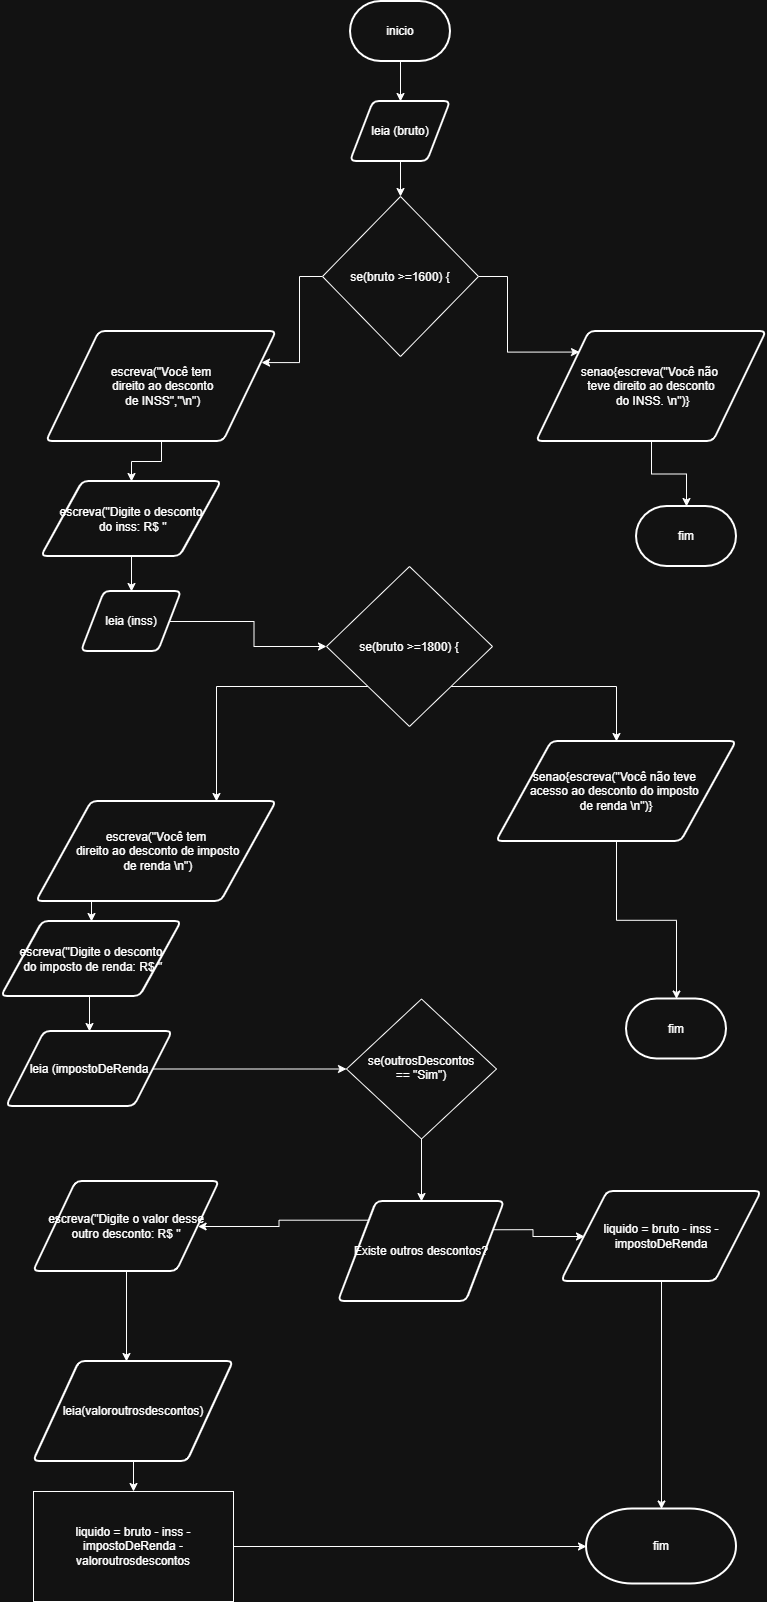

The diagram above was exported from draw.io. Its source (the exported page's mxGraphModel, read from the mxfile embedded in the PNG):
<mxGraphModel dx="1414" dy="777" grid="1" gridSize="10" guides="1" tooltips="1" connect="1" arrows="1" fold="1" page="1" pageScale="1" pageWidth="827" pageHeight="1169" math="0" shadow="0">
  <root>
    <mxCell id="0" />
    <mxCell id="1" parent="0" />
    <mxCell id="458YBlYHtUvDZySBAwdT-27" edge="1" parent="1" source="458YBlYHtUvDZySBAwdT-1" style="edgeStyle=orthogonalEdgeStyle;rounded=0;orthogonalLoop=1;jettySize=auto;html=1;exitX=0.5;exitY=1;exitDx=0;exitDy=0;exitPerimeter=0;entryX=0.5;entryY=0;entryDx=0;entryDy=0;" target="458YBlYHtUvDZySBAwdT-2">
      <mxGeometry relative="1" as="geometry" />
    </mxCell>
    <mxCell id="458YBlYHtUvDZySBAwdT-1" parent="1" style="strokeWidth=2;html=1;shape=mxgraph.flowchart.terminator;whiteSpace=wrap;" value="inicio" vertex="1">
      <mxGeometry height="60" width="100" x="364" y="20" as="geometry" />
    </mxCell>
    <mxCell id="458YBlYHtUvDZySBAwdT-28" edge="1" parent="1" source="458YBlYHtUvDZySBAwdT-2" style="edgeStyle=orthogonalEdgeStyle;rounded=0;orthogonalLoop=1;jettySize=auto;html=1;exitX=0.5;exitY=1;exitDx=0;exitDy=0;entryX=0.5;entryY=0;entryDx=0;entryDy=0;" target="458YBlYHtUvDZySBAwdT-6">
      <mxGeometry relative="1" as="geometry" />
    </mxCell>
    <mxCell id="458YBlYHtUvDZySBAwdT-2" parent="1" style="shape=parallelogram;html=1;strokeWidth=2;perimeter=parallelogramPerimeter;whiteSpace=wrap;rounded=1;arcSize=12;size=0.23;" value="leia (bruto)" vertex="1">
      <mxGeometry height="60" width="100" x="364" y="120" as="geometry" />
    </mxCell>
    <mxCell id="458YBlYHtUvDZySBAwdT-29" edge="1" parent="1" source="458YBlYHtUvDZySBAwdT-6" style="edgeStyle=orthogonalEdgeStyle;rounded=0;orthogonalLoop=1;jettySize=auto;html=1;exitX=1;exitY=0.5;exitDx=0;exitDy=0;entryX=0;entryY=0;entryDx=0;entryDy=0;" target="458YBlYHtUvDZySBAwdT-9">
      <mxGeometry relative="1" as="geometry" />
    </mxCell>
    <mxCell id="458YBlYHtUvDZySBAwdT-30" edge="1" parent="1" source="458YBlYHtUvDZySBAwdT-6" style="edgeStyle=orthogonalEdgeStyle;rounded=0;orthogonalLoop=1;jettySize=auto;html=1;exitX=0;exitY=0.5;exitDx=0;exitDy=0;entryX=1;entryY=0.25;entryDx=0;entryDy=0;" target="458YBlYHtUvDZySBAwdT-7">
      <mxGeometry relative="1" as="geometry" />
    </mxCell>
    <mxCell id="458YBlYHtUvDZySBAwdT-6" parent="1" style="rhombus;whiteSpace=wrap;html=1;shapeInside=1;" value="se(bruto &amp;gt;=1600) {" vertex="1">
      <mxGeometry height="160" width="156" x="336" y="215" as="geometry" />
    </mxCell>
    <mxCell id="458YBlYHtUvDZySBAwdT-31" edge="1" parent="1" source="458YBlYHtUvDZySBAwdT-7" style="edgeStyle=orthogonalEdgeStyle;rounded=0;orthogonalLoop=1;jettySize=auto;html=1;exitX=0.5;exitY=1;exitDx=0;exitDy=0;entryX=0.5;entryY=0;entryDx=0;entryDy=0;" target="458YBlYHtUvDZySBAwdT-13">
      <mxGeometry relative="1" as="geometry" />
    </mxCell>
    <mxCell id="458YBlYHtUvDZySBAwdT-7" parent="1" style="shape=parallelogram;html=1;strokeWidth=2;perimeter=parallelogramPerimeter;whiteSpace=wrap;rounded=1;arcSize=12;size=0.23;" value="escreva(&quot;Você tem&lt;div&gt;&amp;nbsp;direito ao desconto&lt;/div&gt;&lt;div&gt;&amp;nbsp;de INSS&quot;,''\n&quot;)&lt;/div&gt;" vertex="1">
      <mxGeometry height="110" width="230" x="60" y="350" as="geometry" />
    </mxCell>
    <mxCell id="458YBlYHtUvDZySBAwdT-34" edge="1" parent="1" source="458YBlYHtUvDZySBAwdT-8" style="edgeStyle=orthogonalEdgeStyle;rounded=0;orthogonalLoop=1;jettySize=auto;html=1;exitX=1;exitY=1;exitDx=0;exitDy=0;" target="458YBlYHtUvDZySBAwdT-11">
      <mxGeometry relative="1" as="geometry" />
    </mxCell>
    <mxCell id="458YBlYHtUvDZySBAwdT-35" edge="1" parent="1" source="458YBlYHtUvDZySBAwdT-8" style="edgeStyle=orthogonalEdgeStyle;rounded=0;orthogonalLoop=1;jettySize=auto;html=1;exitX=0;exitY=1;exitDx=0;exitDy=0;entryX=0.75;entryY=0;entryDx=0;entryDy=0;" target="458YBlYHtUvDZySBAwdT-12">
      <mxGeometry relative="1" as="geometry" />
    </mxCell>
    <mxCell id="458YBlYHtUvDZySBAwdT-8" parent="1" style="rhombus;whiteSpace=wrap;html=1;shapeInside=1;" value="se(bruto &gt;=1800) {" vertex="1">
      <mxGeometry height="160" width="166" x="340" y="585" as="geometry" />
    </mxCell>
    <mxCell id="458YBlYHtUvDZySBAwdT-50" edge="1" parent="1" source="458YBlYHtUvDZySBAwdT-9" style="edgeStyle=orthogonalEdgeStyle;rounded=0;orthogonalLoop=1;jettySize=auto;html=1;" target="458YBlYHtUvDZySBAwdT-49">
      <mxGeometry relative="1" as="geometry" />
    </mxCell>
    <mxCell id="458YBlYHtUvDZySBAwdT-9" parent="1" style="shape=parallelogram;html=1;strokeWidth=2;perimeter=parallelogramPerimeter;whiteSpace=wrap;rounded=1;arcSize=12;size=0.23;" value="senao{escreva(&quot;Você não&amp;nbsp;&lt;div&gt;teve direito ao desconto&lt;/div&gt;&lt;div&gt;&amp;nbsp;do INSS. \n&quot;)}&lt;/div&gt;" vertex="1">
      <mxGeometry height="110" width="230" x="550" y="350" as="geometry" />
    </mxCell>
    <mxCell id="458YBlYHtUvDZySBAwdT-11" parent="1" style="shape=parallelogram;html=1;strokeWidth=2;perimeter=parallelogramPerimeter;whiteSpace=wrap;rounded=1;arcSize=12;size=0.23;" value="senao{escreva(&quot;Você não teve&amp;nbsp;&lt;div&gt;acesso ao desconto do imposto&amp;nbsp;&lt;/div&gt;&lt;div&gt;de renda \n&quot;)}&lt;/div&gt;" vertex="1">
      <mxGeometry height="100" width="240" x="510" y="760" as="geometry" />
    </mxCell>
    <mxCell id="458YBlYHtUvDZySBAwdT-36" edge="1" parent="1" source="458YBlYHtUvDZySBAwdT-12" style="edgeStyle=orthogonalEdgeStyle;rounded=0;orthogonalLoop=1;jettySize=auto;html=1;exitX=0.25;exitY=1;exitDx=0;exitDy=0;entryX=0.5;entryY=0;entryDx=0;entryDy=0;" target="458YBlYHtUvDZySBAwdT-15">
      <mxGeometry relative="1" as="geometry" />
    </mxCell>
    <mxCell id="458YBlYHtUvDZySBAwdT-12" parent="1" style="shape=parallelogram;html=1;strokeWidth=2;perimeter=parallelogramPerimeter;whiteSpace=wrap;rounded=1;arcSize=12;size=0.23;" value="escreva(&quot;Você tem&lt;div&gt;&amp;nbsp;direito ao desconto de imposto&lt;/div&gt;&lt;div&gt;&amp;nbsp;de renda \n&quot;)&lt;/div&gt;" vertex="1">
      <mxGeometry height="100" width="240" x="50" y="820" as="geometry" />
    </mxCell>
    <mxCell id="458YBlYHtUvDZySBAwdT-32" edge="1" parent="1" source="458YBlYHtUvDZySBAwdT-13" style="edgeStyle=orthogonalEdgeStyle;rounded=0;orthogonalLoop=1;jettySize=auto;html=1;exitX=0.5;exitY=1;exitDx=0;exitDy=0;entryX=0.5;entryY=0;entryDx=0;entryDy=0;" target="458YBlYHtUvDZySBAwdT-14">
      <mxGeometry relative="1" as="geometry" />
    </mxCell>
    <mxCell id="458YBlYHtUvDZySBAwdT-13" parent="1" style="shape=parallelogram;html=1;strokeWidth=2;perimeter=parallelogramPerimeter;whiteSpace=wrap;rounded=1;arcSize=12;size=0.23;" value="escreva(&quot;Digite o desconto&lt;div&gt;&lt;span style=&quot;background-color: transparent; color: light-dark(rgb(0, 0, 0), rgb(255, 255, 255));&quot;&gt;&amp;nbsp;do inss: R$ &quot;&lt;/span&gt;&lt;/div&gt;" vertex="1">
      <mxGeometry height="75" width="180" x="55" y="500" as="geometry" />
    </mxCell>
    <mxCell id="458YBlYHtUvDZySBAwdT-54" edge="1" parent="1" source="458YBlYHtUvDZySBAwdT-14" style="edgeStyle=orthogonalEdgeStyle;rounded=0;orthogonalLoop=1;jettySize=auto;html=1;entryX=0;entryY=0.5;entryDx=0;entryDy=0;" target="458YBlYHtUvDZySBAwdT-8">
      <mxGeometry relative="1" as="geometry" />
    </mxCell>
    <mxCell id="458YBlYHtUvDZySBAwdT-14" parent="1" style="shape=parallelogram;html=1;strokeWidth=2;perimeter=parallelogramPerimeter;whiteSpace=wrap;rounded=1;arcSize=12;size=0.23;" value="leia (inss)" vertex="1">
      <mxGeometry height="60" width="100" x="95" y="610" as="geometry" />
    </mxCell>
    <mxCell id="458YBlYHtUvDZySBAwdT-37" edge="1" parent="1" source="458YBlYHtUvDZySBAwdT-15" style="edgeStyle=orthogonalEdgeStyle;rounded=0;orthogonalLoop=1;jettySize=auto;html=1;exitX=0.5;exitY=1;exitDx=0;exitDy=0;entryX=0.5;entryY=0;entryDx=0;entryDy=0;" target="458YBlYHtUvDZySBAwdT-16">
      <mxGeometry relative="1" as="geometry" />
    </mxCell>
    <mxCell id="458YBlYHtUvDZySBAwdT-15" parent="1" style="shape=parallelogram;html=1;strokeWidth=2;perimeter=parallelogramPerimeter;whiteSpace=wrap;rounded=1;arcSize=12;size=0.23;" value="escreva(&quot;Digite o desconto&lt;div&gt;&lt;span style=&quot;background-color: transparent; color: light-dark(rgb(0, 0, 0), rgb(255, 255, 255));&quot;&gt;&amp;nbsp;do imposto de renda: R$ &quot;&lt;/span&gt;&lt;/div&gt;" vertex="1">
      <mxGeometry height="75" width="180" x="15" y="940" as="geometry" />
    </mxCell>
    <mxCell id="458YBlYHtUvDZySBAwdT-51" edge="1" parent="1" source="458YBlYHtUvDZySBAwdT-16" style="edgeStyle=orthogonalEdgeStyle;rounded=0;orthogonalLoop=1;jettySize=auto;html=1;entryX=0;entryY=0.5;entryDx=0;entryDy=0;" target="458YBlYHtUvDZySBAwdT-18">
      <mxGeometry relative="1" as="geometry" />
    </mxCell>
    <mxCell id="458YBlYHtUvDZySBAwdT-16" parent="1" style="shape=parallelogram;html=1;strokeWidth=2;perimeter=parallelogramPerimeter;whiteSpace=wrap;rounded=1;arcSize=12;size=0.23;" value="leia (impostoDeRenda" vertex="1">
      <mxGeometry height="75" width="166" x="20" y="1050" as="geometry" />
    </mxCell>
    <mxCell id="458YBlYHtUvDZySBAwdT-40" edge="1" parent="1" source="458YBlYHtUvDZySBAwdT-17" style="edgeStyle=orthogonalEdgeStyle;rounded=0;orthogonalLoop=1;jettySize=auto;html=1;exitX=1;exitY=0.25;exitDx=0;exitDy=0;" target="458YBlYHtUvDZySBAwdT-20">
      <mxGeometry relative="1" as="geometry" />
    </mxCell>
    <mxCell id="458YBlYHtUvDZySBAwdT-41" edge="1" parent="1" source="458YBlYHtUvDZySBAwdT-17" style="edgeStyle=orthogonalEdgeStyle;rounded=0;orthogonalLoop=1;jettySize=auto;html=1;exitX=0;exitY=0;exitDx=0;exitDy=0;entryX=1;entryY=0.5;entryDx=0;entryDy=0;" target="458YBlYHtUvDZySBAwdT-19">
      <mxGeometry relative="1" as="geometry" />
    </mxCell>
    <mxCell id="458YBlYHtUvDZySBAwdT-17" parent="1" style="shape=parallelogram;html=1;strokeWidth=2;perimeter=parallelogramPerimeter;whiteSpace=wrap;rounded=1;arcSize=12;size=0.23;" value="Existe outros descontos?" vertex="1">
      <mxGeometry height="100" width="166" x="352" y="1220" as="geometry" />
    </mxCell>
    <mxCell id="458YBlYHtUvDZySBAwdT-39" edge="1" parent="1" source="458YBlYHtUvDZySBAwdT-18" style="edgeStyle=orthogonalEdgeStyle;rounded=0;orthogonalLoop=1;jettySize=auto;html=1;exitX=0.5;exitY=1;exitDx=0;exitDy=0;entryX=0.5;entryY=0;entryDx=0;entryDy=0;" target="458YBlYHtUvDZySBAwdT-17">
      <mxGeometry relative="1" as="geometry" />
    </mxCell>
    <mxCell id="458YBlYHtUvDZySBAwdT-18" parent="1" style="rhombus;whiteSpace=wrap;html=1;shapeInside=1;" value="se(outrosDescontos == &quot;Sim&quot;)" vertex="1">
      <mxGeometry height="140" width="150" x="360" y="1017.5" as="geometry" />
    </mxCell>
    <mxCell id="458YBlYHtUvDZySBAwdT-19" parent="1" style="shape=parallelogram;html=1;strokeWidth=2;perimeter=parallelogramPerimeter;whiteSpace=wrap;rounded=1;arcSize=12;size=0.23;" value="escreva(&quot;Digite o valor desse outro desconto: R$ &quot;" vertex="1">
      <mxGeometry height="90" width="186" x="47" y="1200" as="geometry" />
    </mxCell>
    <mxCell id="458YBlYHtUvDZySBAwdT-45" edge="1" parent="1" source="458YBlYHtUvDZySBAwdT-20" style="edgeStyle=orthogonalEdgeStyle;rounded=0;orthogonalLoop=1;jettySize=auto;html=1;exitX=0.5;exitY=1;exitDx=0;exitDy=0;" target="458YBlYHtUvDZySBAwdT-44">
      <mxGeometry relative="1" as="geometry" />
    </mxCell>
    <mxCell id="458YBlYHtUvDZySBAwdT-20" parent="1" style="shape=parallelogram;html=1;strokeWidth=2;perimeter=parallelogramPerimeter;whiteSpace=wrap;rounded=1;arcSize=12;size=0.23;" value="liquido = bruto - inss - impostoDeRenda" vertex="1">
      <mxGeometry height="90" width="200" x="575" y="1210" as="geometry" />
    </mxCell>
    <mxCell id="458YBlYHtUvDZySBAwdT-43" edge="1" parent="1" source="458YBlYHtUvDZySBAwdT-21" style="edgeStyle=orthogonalEdgeStyle;rounded=0;orthogonalLoop=1;jettySize=auto;html=1;exitX=0.5;exitY=1;exitDx=0;exitDy=0;entryX=0.5;entryY=0;entryDx=0;entryDy=0;" target="458YBlYHtUvDZySBAwdT-22">
      <mxGeometry relative="1" as="geometry" />
    </mxCell>
    <mxCell id="458YBlYHtUvDZySBAwdT-21" parent="1" style="shape=parallelogram;html=1;strokeWidth=2;perimeter=parallelogramPerimeter;whiteSpace=wrap;rounded=1;arcSize=12;size=0.23;" value="leia(valoroutrosdescontos)" vertex="1">
      <mxGeometry height="100" width="200" x="47" y="1380" as="geometry" />
    </mxCell>
    <mxCell id="458YBlYHtUvDZySBAwdT-46" edge="1" parent="1" source="458YBlYHtUvDZySBAwdT-22" style="edgeStyle=orthogonalEdgeStyle;rounded=0;orthogonalLoop=1;jettySize=auto;html=1;exitX=1;exitY=0.5;exitDx=0;exitDy=0;" target="458YBlYHtUvDZySBAwdT-44">
      <mxGeometry relative="1" as="geometry" />
    </mxCell>
    <mxCell id="458YBlYHtUvDZySBAwdT-22" parent="1" style="rounded=0;whiteSpace=wrap;html=1;" value="liquido = bruto - inss - impostoDeRenda - valoroutrosdescontos" vertex="1">
      <mxGeometry height="110" width="200" x="47" y="1510" as="geometry" />
    </mxCell>
    <mxCell id="458YBlYHtUvDZySBAwdT-42" edge="1" parent="1" source="458YBlYHtUvDZySBAwdT-19" style="edgeStyle=orthogonalEdgeStyle;rounded=0;orthogonalLoop=1;jettySize=auto;html=1;exitX=0.5;exitY=1;exitDx=0;exitDy=0;entryX=0.465;entryY=0;entryDx=0;entryDy=0;entryPerimeter=0;" target="458YBlYHtUvDZySBAwdT-21">
      <mxGeometry relative="1" as="geometry" />
    </mxCell>
    <mxCell id="458YBlYHtUvDZySBAwdT-44" parent="1" style="strokeWidth=2;html=1;shape=mxgraph.flowchart.terminator;whiteSpace=wrap;" value="fim" vertex="1">
      <mxGeometry height="75" width="150" x="600" y="1527.5" as="geometry" />
    </mxCell>
    <mxCell id="458YBlYHtUvDZySBAwdT-49" parent="1" style="strokeWidth=2;html=1;shape=mxgraph.flowchart.terminator;whiteSpace=wrap;" value="fim" vertex="1">
      <mxGeometry height="60" width="100" x="650" y="525" as="geometry" />
    </mxCell>
    <mxCell id="458YBlYHtUvDZySBAwdT-52" parent="1" style="strokeWidth=2;html=1;shape=mxgraph.flowchart.terminator;whiteSpace=wrap;" value="fim" vertex="1">
      <mxGeometry height="60" width="100" x="640" y="1017.5" as="geometry" />
    </mxCell>
    <mxCell id="458YBlYHtUvDZySBAwdT-53" edge="1" parent="1" source="458YBlYHtUvDZySBAwdT-11" style="edgeStyle=orthogonalEdgeStyle;rounded=0;orthogonalLoop=1;jettySize=auto;html=1;entryX=0.5;entryY=0;entryDx=0;entryDy=0;entryPerimeter=0;" target="458YBlYHtUvDZySBAwdT-52">
      <mxGeometry relative="1" as="geometry" />
    </mxCell>
  </root>
</mxGraphModel>